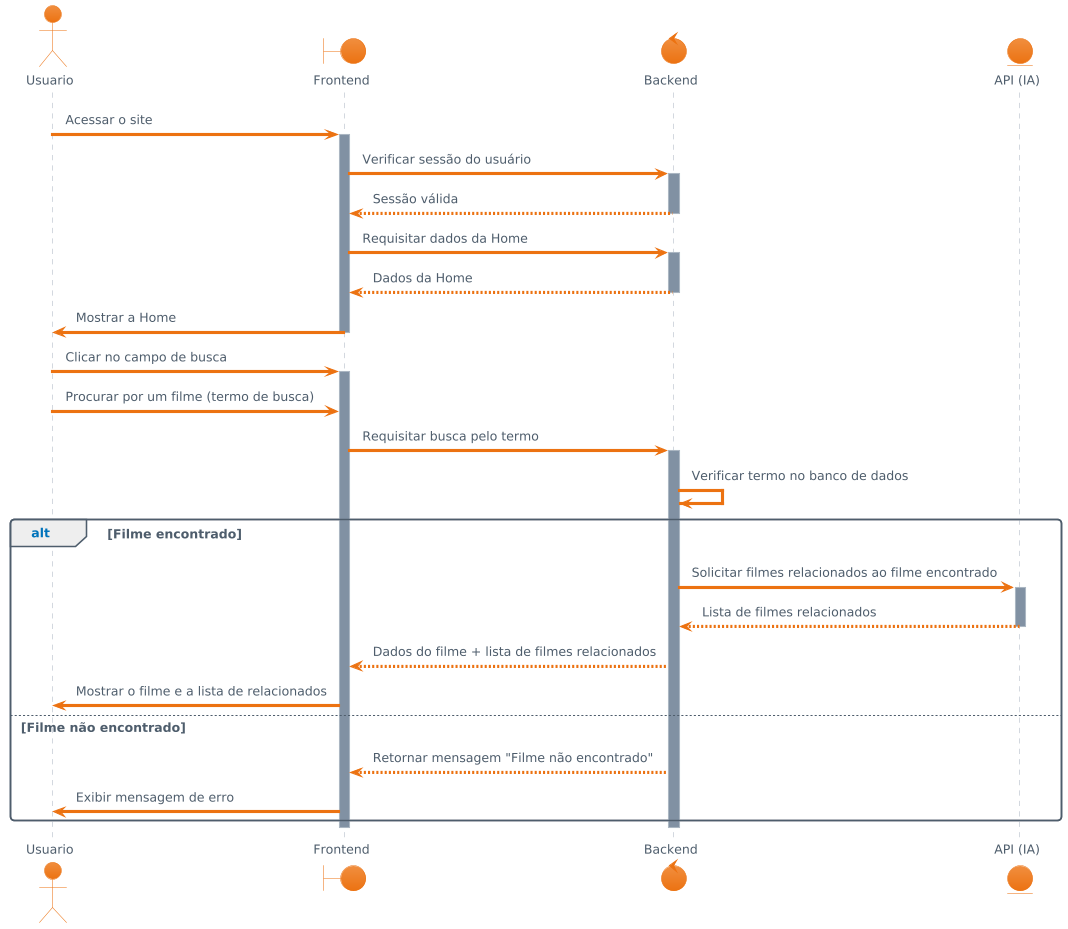

The diagram above was rendered by PlantUML. Its source (embedded in the PNG):
@startuml
!theme aws-orange
actor Usuario
boundary Frontend
control Backend
entity "API (IA)" as IA

Usuario -> Frontend: Acessar o site
activate Frontend
Frontend -> Backend: Verificar sessão do usuário
activate Backend
Backend --> Frontend: Sessão válida
deactivate Backend

Frontend -> Backend: Requisitar dados da Home
activate Backend
Backend --> Frontend: Dados da Home
deactivate Backend

Frontend -> Usuario: Mostrar a Home
deactivate Frontend

Usuario -> Frontend: Clicar no campo de busca
activate Frontend
Usuario -> Frontend: Procurar por um filme (termo de busca)
Frontend -> Backend: Requisitar busca pelo termo
activate Backend
Backend -> Backend: Verificar termo no banco de dados
alt Filme encontrado
    Backend -> IA: Solicitar filmes relacionados ao filme encontrado
    activate IA
    IA --> Backend: Lista de filmes relacionados
    deactivate IA
    Backend --> Frontend: Dados do filme + lista de filmes relacionados
    Frontend -> Usuario: Mostrar o filme e a lista de relacionados
else Filme não encontrado
    Backend --> Frontend: Retornar mensagem "Filme não encontrado"
    Frontend -> Usuario: Exibir mensagem de erro
end
deactivate Backend
deactivate Frontend
@enduml